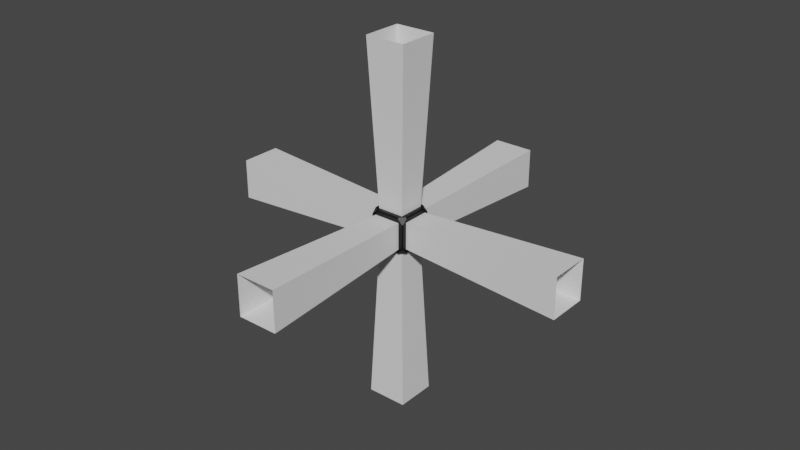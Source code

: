# Source: PowerCube.blend  (saved by Blender 2.81.16; exported with 4.5.12 LTS)
import bpy
from mathutils import Matrix  # noqa: F401  (used for matrix-valued properties, if any)

bpy.ops.wm.read_factory_settings(use_empty=True)
scene = bpy.context.scene
scene.name = 'Scene'

# ---- collections
col_collection = bpy.data.collections.new('Collection'); scene.collection.children.link(col_collection)

# ---- materials (node trees are filled in below, after node groups)
mat_material = bpy.data.materials.new('Material')
mat_material.use_transparent_shadow = False
mat_material.diffuse_color = (0.02539, 0.02539, 0.02539, 1.0)
mat_material_001 = bpy.data.materials.new('Material.001')
mat_material_001.use_transparent_shadow = False
mat_material_001.diffuse_color = (0.8, 0.7227, 0.0, 1.0)
mat_material_002 = bpy.data.materials.new('Material.002')
mat_material_002.use_transparent_shadow = False
mat_material_002.diffuse_color = (0.8, 0.6656, 0.3071, 1.0)

# ---- material node trees
mat_material.use_nodes = True; mat_material.node_tree.nodes.clear()
_N = mat_material.node_tree.nodes; _L = mat_material.node_tree.links
n0 = _N.new('ShaderNodeOutputMaterial'); n0.name = 'Material Output'; n0.location = (300, 300)
n1 = _N.new('ShaderNodeBsdfPrincipled'); n1.name = 'Principled BSDF'; n1.location = (10, 300)
n1.distribution = 'GGX'
n1.subsurface_method = 'BURLEY'
n1.inputs[0].default_value = (0.0, 0.0, 0.0, 1.0)
n1.inputs[3].default_value = 1.45
n1.inputs[27].default_value = (0.0, 0.0, 0.0, 1.0)
n1.inputs[28].default_value = 1.0
_L.new(n1.outputs[0], n0.inputs[0])
n0.is_active_output = True
mat_material_001.use_nodes = True; mat_material_001.node_tree.nodes.clear()
_N = mat_material_001.node_tree.nodes; _L = mat_material_001.node_tree.links
n0 = _N.new('ShaderNodeOutputMaterial'); n0.name = 'Material Output'; n0.location = (300, 300)
n1 = _N.new('ShaderNodeBsdfPrincipled'); n1.name = 'Principled BSDF'; n1.location = (10, 300)
n1.distribution = 'GGX'
n1.subsurface_method = 'BURLEY'
n1.inputs[3].default_value = 1.45
n1.inputs[27].default_value = (0.0, 0.0, 0.0, 1.0)
n1.inputs[28].default_value = 1.0
_L.new(n1.outputs[0], n0.inputs[0])
n0.is_active_output = True
mat_material_002.use_nodes = True; mat_material_002.node_tree.nodes.clear()
_N = mat_material_002.node_tree.nodes; _L = mat_material_002.node_tree.links
n0 = _N.new('ShaderNodeOutputMaterial'); n0.name = 'Material Output'; n0.location = (300, 300)
n1 = _N.new('ShaderNodeBsdfPrincipled'); n1.name = 'Principled BSDF'; n1.location = (10, 300)
n1.distribution = 'GGX'
n1.subsurface_method = 'BURLEY'
n1.inputs[3].default_value = 1.45
n1.inputs[27].default_value = (0.0, 0.0, 0.0, 1.0)
n1.inputs[28].default_value = 1.0
_L.new(n1.outputs[0], n0.inputs[0])
n0.is_active_output = True

# ---- world
world_world = bpy.data.worlds.new('World'); scene.world = world_world
world_world.use_nodes = True; world_world.node_tree.nodes.clear()
_N = world_world.node_tree.nodes; _L = world_world.node_tree.links
n0 = _N.new('ShaderNodeOutputWorld'); n0.name = 'World Output'; n0.location = (300, 300)
n1 = _N.new('ShaderNodeBackground'); n1.name = 'Background'; n1.location = (10, 300)
n1.inputs[0].default_value = (0.05088, 0.05088, 0.05088, 1.0)
_L.new(n1.outputs[0], n0.inputs[0])
n0.is_active_output = True
world_world.color = (0.05088, 0.05088, 0.05088)
world_world.use_sun_shadow = False
world_world.sun_shadow_jitter_overblur = 0.0

# ---- meshes
me_powercube2 = bpy.data.meshes.new('PowerCube2')
me_powercube2.from_pydata([(0.07347, 0.07347, 0.1), (-0.07347, 0.07347, 0.1), (-0.07347, -0.07347, 0.1), (0.07347, -0.07347, 0.1), (-0.07347, 0.07347, -0.1), (0.07347, 0.07347, -0.1), (0.07347, -0.07347, -0.1), (-0.07347, -0.07347, -0.1), (0.07347, -0.1, -0.07347), (0.07347, -0.1, 0.07347), (-0.07347, -0.1, 0.07347), (-0.07347, -0.1, -0.07347), (0.1, 0.07347, -0.07347), (0.1, 0.07347, 0.07347), (0.1, -0.07347, 0.07347), (0.1, -0.07347, -0.07347), (-0.07347, 0.1, -0.07347), (-0.07347, 0.1, 0.07347), (0.07347, 0.1, 0.07347), (0.07347, 0.1, -0.07347), (-0.1, -0.07347, -0.07347), (-0.1, -0.07347, 0.07347), (-0.1, 0.07347, 0.07347), (-0.1, 0.07347, -0.07347), (0.07347, 0.07347, 0.0739), (-0.07347, -0.07347, 0.0739), (-0.07347, -0.07347, -0.0739), (0.07347, -0.07347, -0.0739), (0.07347, -0.0739, 0.07347), (-0.07347, -0.0739, 0.07347), (0.0739, -0.07347, -0.07347), (-0.07347, 0.0739, 0.07347), (0.07347, 0.0739, 0.07347), (-0.0739, 0.07347, 0.07347), (0.07022, 0.1, 0.09471), (0.07022, 0.09471, 0.1), (0.09471, 0.07022, 0.1), (0.1, 0.07022, 0.09471), (0.1, 0.09471, 0.07022), (0.09471, 0.1, 0.07022), (0.07022, 0.09471, -0.1), (0.07022, 0.1, -0.09471), (0.09471, 0.1, -0.07022), (0.1, 0.09471, -0.07022), (0.1, 0.07022, -0.09471), (0.09471, 0.07022, -0.1), (0.1, -0.07022, 0.09471), (0.09471, -0.07022, 0.1), (0.07022, -0.09471, 0.1), (0.07022, -0.1, 0.09471), (0.09471, -0.1, 0.07022), (0.1, -0.09471, 0.07022), (0.09471, -0.07022, -0.1), (0.1, -0.07022, -0.09471), (0.1, -0.09471, -0.07022), (0.09471, -0.1, -0.07022), (0.07022, -0.1, -0.09471), (0.07022, -0.09471, -0.1), (-0.1, 0.07022, 0.09471), (-0.09471, 0.07022, 0.1), (-0.07022, 0.09471, 0.1), (-0.07022, 0.1, 0.09471), (-0.09471, 0.1, 0.07022), (-0.1, 0.09471, 0.07022), (-0.09471, 0.07022, -0.1), (-0.1, 0.07022, -0.09471), (-0.1, 0.09471, -0.07022), (-0.09471, 0.1, -0.07022), (-0.07022, 0.1, -0.09471), (-0.07022, 0.09471, -0.1), (-0.09471, -0.07022, 0.1), (-0.1, -0.07022, 0.09471), (-0.1, -0.09471, 0.07022), (-0.09471, -0.1, 0.07022), (-0.07022, -0.1, 0.09471), (-0.07022, -0.09471, 0.1), (-0.1, -0.07022, -0.09471), (-0.09471, -0.07022, -0.1), (-0.07022, -0.09471, -0.1), (-0.07022, -0.1, -0.09471), (-0.09471, -0.1, -0.07022), (-0.1, -0.09471, -0.07022), (-0.07347, 0.07347, 0.0739), (0.07347, -0.07347, 0.0739), (0.07347, 0.07347, -0.0739), (-0.07347, 0.07347, -0.0739), (0.07347, -0.0739, -0.07347), (-0.07347, -0.0739, -0.07347), (0.0739, 0.07347, 0.07347), (0.0739, 0.07347, -0.07347), (0.0739, -0.07347, 0.07347), (-0.07347, 0.0739, -0.07347), (0.07347, 0.0739, -0.07347), (-0.0739, -0.07347, -0.07347), (-0.0739, -0.07347, 0.07347), (-0.0739, 0.07347, -0.07347), (-0.1, 0.07347, -0.07347), (-0.1, 0.07347, 0.07347), (-0.1, -0.07347, 0.07347), (-0.1, -0.07347, -0.07347), (0.07347, 0.1, -0.07347), (0.07347, 0.1, 0.07347), (-0.07347, 0.1, 0.07347), (-0.07347, 0.1, -0.07347), (0.1, -0.07347, -0.07347), (0.1, -0.07347, 0.07347), (0.1, 0.07347, 0.07347), (0.1, 0.07347, -0.07347), (-0.07347, -0.1, -0.07347), (-0.07347, -0.1, 0.07347), (0.07347, -0.1, 0.07347), (0.07347, -0.1, -0.07347), (-0.07347, -0.07347, -0.1), (0.07347, -0.07347, -0.1), (0.07347, 0.07347, -0.1), (-0.07347, 0.07347, -0.1), (0.07347, -0.07347, 0.1), (-0.07347, -0.07347, 0.1), (-0.07347, 0.07347, 0.1), (0.07347, 0.07347, 0.1), (-0.111, 0.111, 0.9931), (0.111, 0.111, 0.9931), (0.111, -0.111, 0.9931), (-0.111, -0.111, 0.9931), (0.111, 0.111, -0.9931), (-0.111, 0.111, -0.9931), (-0.111, -0.111, -0.9931), (0.111, -0.111, -0.9931), (0.111, -0.9931, 0.111), (0.111, -0.9931, -0.111), (-0.111, -0.9931, -0.111), (-0.111, -0.9931, 0.111), (0.9931, 0.111, 0.111), (0.9931, 0.111, -0.111), (0.9931, -0.111, -0.111), (0.9931, -0.111, 0.111), (-0.111, 0.9931, 0.111), (-0.111, 0.9931, -0.111), (0.111, 0.9931, -0.111), (0.111, 0.9931, 0.111), (-0.9931, -0.111, -0.111), (-0.9931, -0.111, 0.111), (-0.9931, 0.111, -0.111), (-0.9931, 0.111, 0.111)], [], [(34, 61, 60, 35), (22, 23, 95, 33), (18, 19, 92, 32), (14, 15, 30, 90), (34, 35, 36, 37, 38, 39), (0, 1, 82, 24), (20, 21, 94, 93), (10, 11, 87, 29), (3, 0, 24, 83), (8, 9, 28, 86), (7, 4, 85, 26), (4, 5, 84, 85), (12, 13, 88, 89), (1, 2, 25, 82), (5, 6, 27, 84), (16, 17, 31, 91), (11, 8, 86, 87), (2, 3, 83, 25), (9, 10, 29, 28), (19, 16, 91, 92), (15, 12, 89, 30), (13, 14, 90, 88), (21, 22, 33, 94), (17, 18, 32, 31), (6, 7, 26, 27), (40, 41, 42, 43, 44, 45), (46, 47, 48, 49, 50, 51), (52, 53, 54, 55, 56, 57), (58, 59, 60, 61, 62, 63), (64, 65, 66, 67, 68, 69), (70, 71, 72, 73, 74, 75), (76, 77, 78, 79, 80, 81), (42, 39, 38, 43), (46, 37, 36, 47), (40, 69, 68, 41), (44, 53, 52, 45), (48, 75, 74, 49), (54, 51, 50, 55), (56, 79, 78, 57), (70, 59, 58, 71), (66, 63, 62, 67), (76, 65, 64, 77), (72, 81, 80, 73), (23, 20, 93, 95), (11, 79, 56, 8), (8, 55, 50, 9), (14, 51, 54, 15), (9, 49, 74, 10), (10, 73, 80, 11), (23, 65, 76, 20), (20, 81, 72, 21), (21, 71, 58, 22), (22, 63, 66, 23), (13, 37, 46, 14), (12, 43, 38, 13), (18, 39, 42, 19), (17, 61, 34, 18), (19, 41, 68, 16), (16, 67, 62, 17), (4, 69, 40, 5), (7, 77, 64, 4), (5, 45, 52, 6), (6, 57, 78, 7), (1, 59, 70, 2), (0, 35, 60, 1), (3, 47, 36, 0), (2, 75, 48, 3), (76, 81, 20), (80, 79, 11), (78, 77, 7), (66, 65, 23), (64, 69, 4), (68, 67, 16), (42, 41, 19), (40, 45, 5), (52, 57, 6), (15, 53, 44, 12), (54, 53, 15), (44, 43, 12), (38, 37, 13), (46, 51, 14), (50, 49, 9), (56, 55, 8), (74, 73, 10), (72, 71, 21), (58, 63, 22), (62, 61, 17), (34, 39, 18), (48, 47, 3), (36, 35, 0), (60, 59, 1), (70, 75, 2), (24, 82, 25, 83), (86, 28, 29, 87), (89, 88, 90, 30), (85, 84, 27, 26), (91, 31, 32, 92), (94, 33, 95, 93), (134, 135, 105, 104), (117, 116, 122, 123), (119, 118, 120, 121), (116, 119, 121, 122), (130, 131, 109, 108), (138, 139, 101, 100), (136, 137, 103, 102), (139, 136, 102, 101), (137, 138, 100, 103), (135, 132, 106, 105), (133, 134, 104, 107), (132, 133, 107, 106), (125, 126, 112, 115), (141, 140, 99, 98), (142, 143, 97, 96), (140, 142, 96, 99), (126, 127, 113, 112), (124, 125, 115, 114), (127, 124, 114, 113), (143, 141, 98, 97), (129, 130, 108, 111), (128, 129, 111, 110), (131, 128, 110, 109), (118, 117, 123, 120)])
me_powercube2.polygons.foreach_set('material_index', [0, 1, 1, 1, 0, 1, 1, 1, 1, 1, 1, 1, 1, 1, 1, 1, 1, 1, 1, 1, 1, 1, 1, 1, 1, 0, 0, 0, 0, 0, 0, 0, 0, 0, 0, 0, 0, 0, 0, 0, 0, 0, 0, 1, 0, 0, 0, 0, 0, 0, 0, 0, 0, 0, 0, 0, 0, 0, 0, 0, 0, 0, 0, 0, 0, 0, 0, 0, 0, 0, 0, 0, 0, 0, 0, 0, 0, 0, 0, 0, 0, 0, 0, 0, 0, 0, 0, 0, 0, 0, 0, 0, 1, 1, 1, 1, 1, 1, 2, 2, 2, 2, 2, 2, 2, 2, 2, 2, 2, 2, 2, 2, 2, 2, 2, 2, 2, 2, 2, 2, 2, 2])
_uv = me_powercube2.uv_layers.new(name='UVMap')
_uv.uv.foreach_set('vector', [0.0, 0.0, 1.0, 0.0, 1.0, 1.0, 0.0, 1.0, 0.0, 0.0, 1.0, 0.0, 1.0, 1.0, 0.0, 1.0, 0.0, 0.0, 1.0, 0.0, 1.0, 1.0, 0.0, 1.0, 0.0, 0.0, 1.0, 0.0, 1.0, 1.0, 0.0, 1.0, 0.5, 1.0, 0.933, 0.75, 0.933, 0.25, 0.5, 0.0, 0.06699, 0.25, 0.06699, 0.75, 0.0, 0.0, 1.0, 0.0, 1.0, 1.0, 0.0, 1.0, 0.0, 0.0, 1.0, 0.0, 1.0, 1.0, 0.0, 1.0, 0.0, 0.0, 1.0, 0.0, 1.0, 1.0, 0.0, 1.0, 0.0, 0.0, 1.0, 0.0, 1.0, 1.0, 0.0, 1.0, 0.0, 0.0, 1.0, 0.0, 1.0, 1.0, 0.0, 1.0, 0.0, 0.0, 1.0, 0.0, 1.0, 1.0, 0.0, 1.0, 0.0, 0.0, 1.0, 0.0, 1.0, 1.0, 0.0, 1.0, 0.0, 0.0, 1.0, 0.0, 1.0, 1.0, 0.0, 1.0, 0.0, 0.0, 1.0, 0.0, 1.0, 1.0, 0.0, 1.0, 0.0, 0.0, 1.0, 0.0, 1.0, 1.0, 0.0, 1.0, 0.0, 0.0, 1.0, 0.0, 1.0, 1.0, 0.0, 1.0, 0.0, 0.0, 1.0, 0.0, 1.0, 1.0, 0.0, 1.0, 0.0, 0.0, 1.0, 0.0, 1.0, 1.0, 0.0, 1.0, 0.0, 0.0, 1.0, 0.0, 1.0, 1.0, 0.0, 1.0, 0.0, 0.0, 1.0, 0.0, 1.0, 1.0, 0.0, 1.0, 0.0, 0.0, 1.0, 0.0, 1.0, 1.0, 0.0, 1.0, 0.0, 0.0, 1.0, 0.0, 1.0, 1.0, 0.0, 1.0, 0.0, 0.0, 1.0, 0.0, 1.0, 1.0, 0.0, 1.0, 0.0, 0.0, 1.0, 0.0, 1.0, 1.0, 0.0, 1.0, 0.0, 0.0, 1.0, 0.0, 1.0, 1.0, 0.0, 1.0, 0.5, 1.0, 0.933, 0.75, 0.933, 0.25, 0.5, 0.0, 0.06699, 0.25, 0.06699, 0.75, 0.5, 1.0, 0.933, 0.75, 0.933, 0.25, 0.5, 0.0, 0.06699, 0.25, 0.06699, 0.75, 0.5, 1.0, 0.933, 0.75, 0.933, 0.25, 0.5, 0.0, 0.06699, 0.25, 0.06699, 0.75, 0.5, 1.0, 0.933, 0.75, 0.933, 0.25, 0.5, 0.0, 0.06699, 0.25, 0.06699, 0.75, 0.5, 1.0, 0.933, 0.75, 0.933, 0.25, 0.5, 0.0, 0.06699, 0.25, 0.06699, 0.75, 0.5, 1.0, 0.933, 0.75, 0.933, 0.25, 0.5, 0.0, 0.06699, 0.25, 0.06699, 0.75, 0.5, 1.0, 0.933, 0.75, 0.933, 0.25, 0.5, 0.0, 0.06699, 0.25, 0.06699, 0.75, 0.0, 0.0, 1.0, 0.0, 1.0, 1.0, 0.0, 1.0, 0.0, 0.0, 1.0, 0.0, 1.0, 1.0, 0.0, 1.0, 0.0, 0.0, 1.0, 0.0, 1.0, 1.0, 0.0, 1.0, 0.0, 0.0, 1.0, 0.0, 1.0, 1.0, 0.0, 1.0, 0.0, 0.0, 1.0, 0.0, 1.0, 1.0, 0.0, 1.0, 0.0, 0.0, 1.0, 0.0, 1.0, 1.0, 0.0, 1.0, 0.0, 0.0, 1.0, 0.0, 1.0, 1.0, 0.0, 1.0, 0.0, 0.0, 1.0, 0.0, 1.0, 1.0, 0.0, 1.0, 0.0, 0.0, 1.0, 0.0, 1.0, 1.0, 0.0, 1.0, 0.0, 0.0, 1.0, 0.0, 1.0, 1.0, 0.0, 1.0, 0.0, 0.0, 1.0, 0.0, 1.0, 1.0, 0.0, 1.0, 0.0, 0.0, 1.0, 0.0, 1.0, 1.0, 0.0, 1.0, 0.0, 0.0, 1.0, 0.0, 1.0, 1.0, 0.0, 1.0, 0.0, 0.0, 1.0, 0.0, 1.0, 1.0, 0.0, 1.0, 0.0, 0.0, 1.0, 0.0, 1.0, 1.0, 0.0, 1.0, 0.0, 0.0, 1.0, 0.0, 1.0, 1.0, 0.0, 1.0, 0.0, 0.0, 1.0, 0.0, 1.0, 1.0, 0.0, 1.0, 0.0, 0.0, 1.0, 0.0, 1.0, 1.0, 0.0, 1.0, 0.0, 0.0, 1.0, 0.0, 1.0, 1.0, 0.0, 1.0, 0.0, 0.0, 1.0, 0.0, 1.0, 1.0, 0.0, 1.0, 0.0, 0.0, 1.0, 0.0, 1.0, 1.0, 0.0, 1.0, 0.0, 0.0, 1.0, 0.0, 1.0, 1.0, 0.0, 1.0, 0.0, 0.0, 1.0, 0.0, 1.0, 1.0, 0.0, 1.0, 0.0, 0.0, 1.0, 0.0, 1.0, 1.0, 0.0, 1.0, 0.0, 0.0, 1.0, 0.0, 1.0, 1.0, 0.0, 1.0, 0.0, 0.0, 1.0, 0.0, 1.0, 1.0, 0.0, 1.0, 0.0, 0.0, 1.0, 0.0, 1.0, 1.0, 0.0, 1.0, 0.0, 0.0, 1.0, 0.0, 1.0, 1.0, 0.0, 1.0, 0.0, 0.0, 1.0, 0.0, 1.0, 1.0, 0.0, 1.0, 0.0, 0.0, 1.0, 0.0, 1.0, 1.0, 0.0, 1.0, 0.0, 0.0, 1.0, 0.0, 1.0, 1.0, 0.0, 1.0, 0.0, 0.0, 1.0, 0.0, 1.0, 1.0, 0.0, 1.0, 0.0, 0.0, 1.0, 0.0, 1.0, 1.0, 0.0, 1.0, 0.0, 0.0, 1.0, 0.0, 1.0, 1.0, 0.0, 1.0, 0.0, 0.0, 1.0, 0.0, 1.0, 1.0, 0.0, 1.0, 0.0, 0.0, 1.0, 0.0, 1.0, 1.0, 0.0, 0.0, 1.0, 0.0, 1.0, 1.0, 0.0, 0.0, 1.0, 0.0, 1.0, 1.0, 0.0, 0.0, 1.0, 0.0, 1.0, 1.0, 0.0, 0.0, 1.0, 0.0, 1.0, 1.0, 0.0, 0.0, 1.0, 0.0, 1.0, 1.0, 0.0, 0.0, 1.0, 0.0, 1.0, 1.0, 0.0, 0.0, 1.0, 0.0, 1.0, 1.0, 0.0, 0.0, 1.0, 0.0, 1.0, 1.0, 0.0, 0.0, 1.0, 0.0, 1.0, 1.0, 0.0, 1.0, 0.0, 0.0, 1.0, 0.0, 1.0, 1.0, 0.0, 0.0, 1.0, 0.0, 1.0, 1.0, 0.0, 0.0, 1.0, 0.0, 1.0, 1.0, 0.0, 0.0, 1.0, 0.0, 1.0, 1.0, 0.0, 0.0, 1.0, 0.0, 1.0, 1.0, 0.0, 0.0, 1.0, 0.0, 1.0, 1.0, 0.0, 0.0, 1.0, 0.0, 1.0, 1.0, 0.0, 0.0, 1.0, 0.0, 1.0, 1.0, 0.0, 0.0, 1.0, 0.0, 1.0, 1.0, 0.0, 0.0, 1.0, 0.0, 1.0, 1.0, 0.0, 0.0, 1.0, 0.0, 1.0, 1.0, 0.0, 0.0, 1.0, 0.0, 1.0, 1.0, 0.0, 0.0, 1.0, 0.0, 1.0, 1.0, 0.0, 0.0, 1.0, 0.0, 1.0, 1.0, 0.0, 0.0, 1.0, 0.0, 1.0, 1.0, 0.0, 0.0, 1.0, 0.0, 1.0, 1.0, 0.0, 1.0, 0.0, 0.0, 1.0, 0.0, 1.0, 1.0, 0.0, 1.0, 0.0, 0.0, 1.0, 0.0, 1.0, 1.0, 0.0, 1.0, 0.0, 0.0, 1.0, 0.0, 1.0, 1.0, 0.0, 1.0, 0.0, 0.0, 1.0, 0.0, 1.0, 1.0, 0.0, 1.0, 0.0, 0.0, 1.0, 0.0, 1.0, 1.0, 0.0, 1.0, 1.0, 2.98e-08, 1.0, 1.0, 0.0, 1.0, 2.98e-08, 0.0, 0.0, 1.0, 0.0, 0.0, 1.0, 0.0, 1.0, 1.0, 0.0, 1.0, 0.0, 0.0, 1.0, 0.0, 1.0, 1.0, 0.0, 1.0, 0.0, 0.0, 1.0, 0.0, 1.0, 1.0, 1.0, 2.98e-08, 1.0, 1.0, 0.0, 1.0, 2.98e-08, 0.0, 1.0, 2.98e-08, 1.0, 1.0, 0.0, 1.0, 2.98e-08, 0.0, 1.0, 2.98e-08, 1.0, 1.0, 0.0, 1.0, 2.98e-08, 0.0, 1.0, 2.98e-08, 1.0, 1.0, 0.0, 1.0, 2.98e-08, 0.0, 1.0, 2.98e-08, 1.0, 1.0, 0.0, 1.0, 2.98e-08, 0.0, 1.0, 2.98e-08, 1.0, 1.0, 0.0, 1.0, 2.98e-08, 0.0, 1.0, 2.98e-08, 1.0, 1.0, 0.0, 1.0, 2.98e-08, 0.0, 1.0, 2.98e-08, 1.0, 1.0, 0.0, 1.0, 2.98e-08, 0.0, 1.0, 2.98e-08, 1.0, 1.0, 0.0, 1.0, 2.98e-08, 0.0, 1.0, 2.98e-08, 1.0, 1.0, 0.0, 1.0, 2.98e-08, 0.0, 1.0, 2.98e-08, 1.0, 1.0, 0.0, 1.0, 2.98e-08, 0.0, 1.0, 2.98e-08, 1.0, 1.0, 0.0, 1.0, 2.98e-08, 0.0, 1.0, 2.98e-08, 1.0, 1.0, 0.0, 1.0, 2.98e-08, 0.0, 1.0, 2.98e-08, 1.0, 1.0, 0.0, 1.0, 2.98e-08, 0.0, 1.0, 2.98e-08, 1.0, 1.0, 0.0, 1.0, 2.98e-08, 0.0, 1.0, 2.98e-08, 1.0, 1.0, 0.0, 1.0, 2.98e-08, 0.0, 1.0, 2.98e-08, 1.0, 1.0, 0.0, 1.0, 2.98e-08, 0.0, 1.0, 2.98e-08, 1.0, 1.0, 0.0, 1.0, 2.98e-08, 0.0, 1.0, 2.98e-08, 1.0, 1.0, 0.0, 1.0, 2.98e-08, 0.0, 0.0, 1.0, 0.0, 0.0, 1.0, 0.0, 1.0, 1.0])
me_powercube2.materials.append(mat_material)
me_powercube2.materials.append(mat_material_001)
me_powercube2.materials.append(mat_material_002)
me_powercube2.use_remesh_fix_poles = True
me_powercube2.use_remesh_preserve_attributes = False
me_powercube2.use_mirror_vertex_groups = False
me_powercube2.update()

# ---- objects
ob_powercube2 = bpy.data.objects.new('PowerCube2', me_powercube2)

# ---- transforms, parenting, visibility, modifiers, constraints
ob_powercube2.location = (0.0, 0.0, 0.0)
ob_powercube2.lineart.crease_threshold = 0.0

# ---- collection membership
col_collection.objects.link(ob_powercube2)

# ---- scene / render settings (as saved in the file)
scene.frame_start = 1; scene.frame_end = 250; scene.frame_set(1)
scene.render.engine = 'BLENDER_EEVEE_NEXT'
scene.cycles.use_denoising = False
scene.cycles.samples = 128
scene.cycles.sampling_pattern = 'TABULATED_SOBOL'
scene.cycles.use_adaptive_sampling = False
scene.cycles.use_light_tree = False
scene.view_settings.view_transform = 'Filmic'
bpy.context.view_layer.update()

# ---- added for rendering (the .blend has no active camera and no usable light): camera, sun
cam_auto = bpy.data.cameras.new('AutoCamera')
cam_auto.lens = 50.0
cam_auto.sensor_width = 36.0
cam_auto.clip_end = 1000.0
ob_auto_camera = bpy.data.objects.new('AutoCamera', cam_auto)
scene.collection.objects.link(ob_auto_camera)
ob_auto_camera.location = (3.18302, -3.81962, 2.54642)
ob_auto_camera.rotation_euler = (1.09748, -7.21219e-08, 0.694738)
scene.camera = ob_auto_camera
light_auto_sun = bpy.data.lights.new('AutoSun', 'SUN')
light_auto_sun.energy = 3.0
light_auto_sun.angle = 0.0523599
ob_auto_sun = bpy.data.objects.new('AutoSun', light_auto_sun)
scene.collection.objects.link(ob_auto_sun)
ob_auto_sun.rotation_euler = (0.872665, 0.174533, 0.523599)
bpy.context.view_layer.update()
